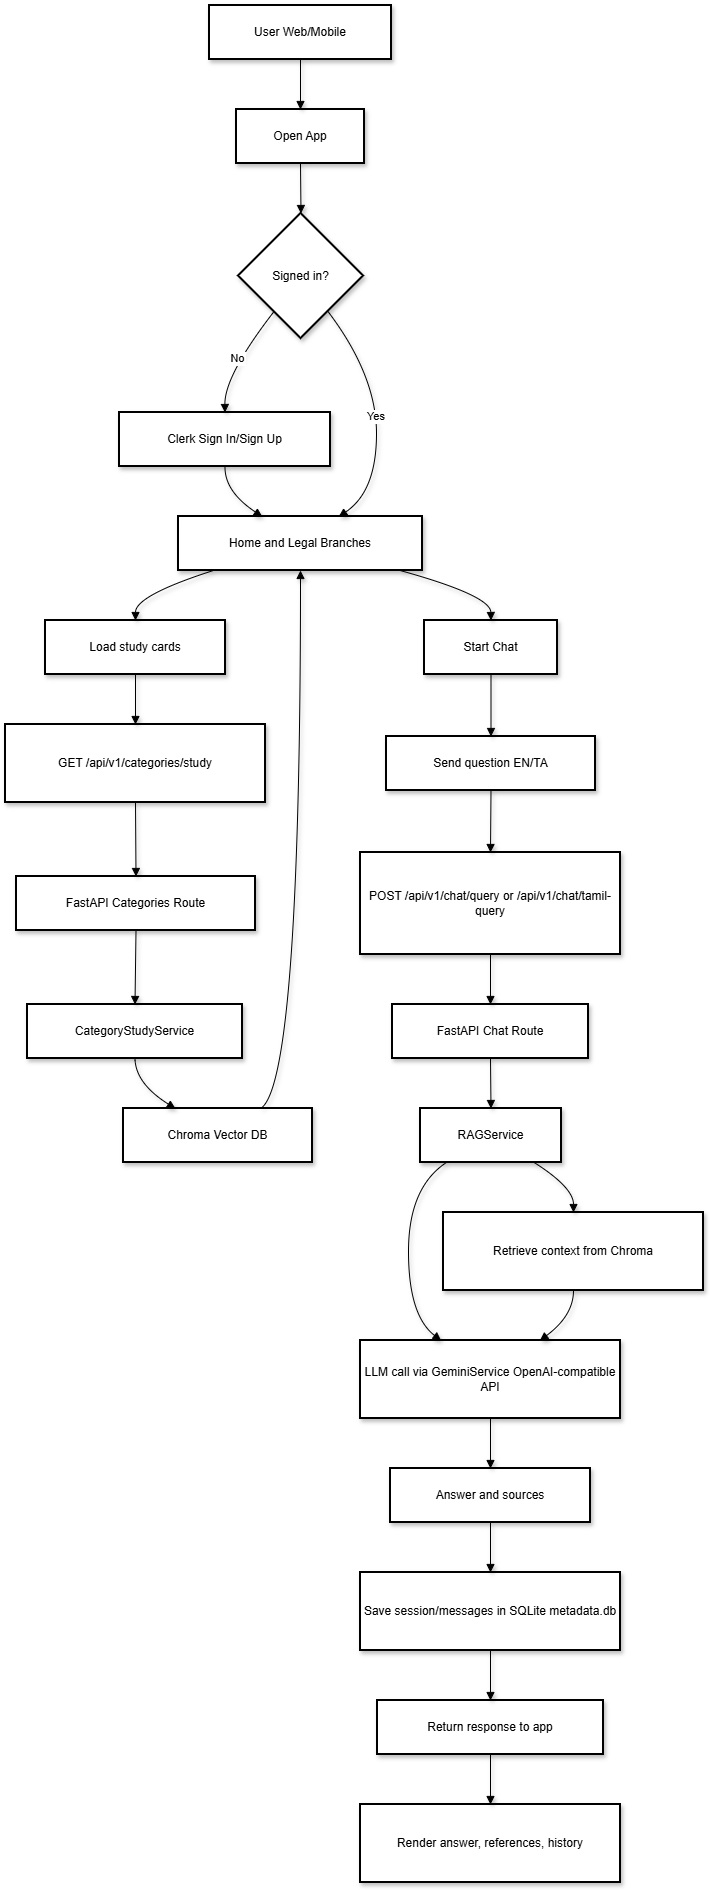

The diagram above was exported from draw.io. Its source (the exported page's mxGraphModel, read from the mxfile embedded in the PNG):
<mxGraphModel dx="3716" dy="744" grid="1" gridSize="10" guides="1" tooltips="1" connect="1" arrows="1" fold="1" page="1" pageScale="1" pageWidth="850" pageHeight="1100" math="0" shadow="0">
  <root>
    <mxCell id="0" />
    <mxCell id="1" parent="0" />
    <mxCell id="GudzKuaecWgkbcFpaiPa-59" parent="1" style="whiteSpace=wrap;strokeWidth=2;shadow=1;" value="User Web/Mobile" vertex="1">
      <mxGeometry height="54" width="182" x="354" y="1370" as="geometry" />
    </mxCell>
    <mxCell id="GudzKuaecWgkbcFpaiPa-60" parent="1" style="whiteSpace=wrap;strokeWidth=2;shadow=1;" value="Open App" vertex="1">
      <mxGeometry height="54" width="128" x="381" y="1474" as="geometry" />
    </mxCell>
    <mxCell id="GudzKuaecWgkbcFpaiPa-61" parent="1" style="rhombus;strokeWidth=2;whiteSpace=wrap;shadow=1;" value="Signed in?" vertex="1">
      <mxGeometry height="125" width="125" x="383" y="1578" as="geometry" />
    </mxCell>
    <mxCell id="GudzKuaecWgkbcFpaiPa-62" parent="1" style="whiteSpace=wrap;strokeWidth=2;shadow=1;" value="Clerk Sign In/Sign Up" vertex="1">
      <mxGeometry height="54" width="211" x="264" y="1777" as="geometry" />
    </mxCell>
    <mxCell id="GudzKuaecWgkbcFpaiPa-63" parent="1" style="whiteSpace=wrap;strokeWidth=2;shadow=1;" value="Home and Legal Branches" vertex="1">
      <mxGeometry height="54" width="244" x="323" y="1881" as="geometry" />
    </mxCell>
    <mxCell id="GudzKuaecWgkbcFpaiPa-64" parent="1" style="whiteSpace=wrap;strokeWidth=2;shadow=1;" value="Load study cards" vertex="1">
      <mxGeometry height="54" width="180" x="190" y="1985" as="geometry" />
    </mxCell>
    <mxCell id="GudzKuaecWgkbcFpaiPa-65" parent="1" style="whiteSpace=wrap;strokeWidth=2;shadow=1;" value="GET /api/v1/categories/study" vertex="1">
      <mxGeometry height="78" width="260" x="150" y="2089" as="geometry" />
    </mxCell>
    <mxCell id="GudzKuaecWgkbcFpaiPa-66" parent="1" style="whiteSpace=wrap;strokeWidth=2;shadow=1;" value="FastAPI Categories Route" vertex="1">
      <mxGeometry height="54" width="239" x="161" y="2241" as="geometry" />
    </mxCell>
    <mxCell id="GudzKuaecWgkbcFpaiPa-67" parent="1" style="whiteSpace=wrap;strokeWidth=2;shadow=1;" value="CategoryStudyService" vertex="1">
      <mxGeometry height="54" width="215" x="172" y="2369" as="geometry" />
    </mxCell>
    <mxCell id="GudzKuaecWgkbcFpaiPa-68" parent="1" style="whiteSpace=wrap;strokeWidth=2;shadow=1;" value="Chroma Vector DB" vertex="1">
      <mxGeometry height="54" width="189" x="268" y="2473" as="geometry" />
    </mxCell>
    <mxCell id="GudzKuaecWgkbcFpaiPa-69" parent="1" style="whiteSpace=wrap;strokeWidth=2;shadow=1;" value="Start Chat" vertex="1">
      <mxGeometry height="54" width="133" x="569" y="1985" as="geometry" />
    </mxCell>
    <mxCell id="GudzKuaecWgkbcFpaiPa-70" parent="1" style="whiteSpace=wrap;strokeWidth=2;shadow=1;" value="Send question EN/TA" vertex="1">
      <mxGeometry height="54" width="209" x="531" y="2101" as="geometry" />
    </mxCell>
    <mxCell id="GudzKuaecWgkbcFpaiPa-71" parent="1" style="whiteSpace=wrap;strokeWidth=2;shadow=1;" value="POST /api/v1/chat/query or /api/v1/chat/tamil-query" vertex="1">
      <mxGeometry height="102" width="260" x="505" y="2217" as="geometry" />
    </mxCell>
    <mxCell id="GudzKuaecWgkbcFpaiPa-72" parent="1" style="whiteSpace=wrap;strokeWidth=2;shadow=1;" value="FastAPI Chat Route" vertex="1">
      <mxGeometry height="54" width="196" x="537" y="2369" as="geometry" />
    </mxCell>
    <mxCell id="GudzKuaecWgkbcFpaiPa-73" parent="1" style="whiteSpace=wrap;strokeWidth=2;shadow=1;" value="RAGService" vertex="1">
      <mxGeometry height="54" width="141" x="565" y="2473" as="geometry" />
    </mxCell>
    <mxCell id="GudzKuaecWgkbcFpaiPa-74" parent="1" style="whiteSpace=wrap;strokeWidth=2;shadow=1;" value="Retrieve context from Chroma" vertex="1">
      <mxGeometry height="78" width="260" x="588" y="2577" as="geometry" />
    </mxCell>
    <mxCell id="GudzKuaecWgkbcFpaiPa-75" parent="1" style="whiteSpace=wrap;strokeWidth=2;shadow=1;" value="LLM call via GeminiService OpenAI-compatible API" vertex="1">
      <mxGeometry height="78" width="260" x="505" y="2705" as="geometry" />
    </mxCell>
    <mxCell id="GudzKuaecWgkbcFpaiPa-76" parent="1" style="whiteSpace=wrap;strokeWidth=2;shadow=1;" value="Answer and sources" vertex="1">
      <mxGeometry height="54" width="200" x="535" y="2833" as="geometry" />
    </mxCell>
    <mxCell id="GudzKuaecWgkbcFpaiPa-77" parent="1" style="whiteSpace=wrap;strokeWidth=2;shadow=1;" value="Save session/messages in SQLite metadata.db" vertex="1">
      <mxGeometry height="78" width="260" x="505" y="2937" as="geometry" />
    </mxCell>
    <mxCell id="GudzKuaecWgkbcFpaiPa-78" parent="1" style="whiteSpace=wrap;strokeWidth=2;shadow=1;" value="Return response to app" vertex="1">
      <mxGeometry height="54" width="226" x="522" y="3065" as="geometry" />
    </mxCell>
    <mxCell id="GudzKuaecWgkbcFpaiPa-79" parent="1" style="whiteSpace=wrap;strokeWidth=2;shadow=1;" value="Render answer, references, history" vertex="1">
      <mxGeometry height="78" width="260" x="505" y="3169" as="geometry" />
    </mxCell>
    <mxCell id="GudzKuaecWgkbcFpaiPa-80" edge="1" parent="1" source="GudzKuaecWgkbcFpaiPa-59" style="curved=1;startArrow=none;endArrow=block;exitX=0.5;exitY=1;entryX=0.5;entryY=0;rounded=0;shadow=1;" target="GudzKuaecWgkbcFpaiPa-60" value="">
      <mxGeometry relative="1" as="geometry">
        <Array as="points" />
      </mxGeometry>
    </mxCell>
    <mxCell id="GudzKuaecWgkbcFpaiPa-81" edge="1" parent="1" source="GudzKuaecWgkbcFpaiPa-60" style="curved=1;startArrow=none;endArrow=block;exitX=0.5;exitY=1;entryX=0.5;entryY=0;rounded=0;shadow=1;" target="GudzKuaecWgkbcFpaiPa-61" value="">
      <mxGeometry relative="1" as="geometry">
        <Array as="points" />
      </mxGeometry>
    </mxCell>
    <mxCell id="GudzKuaecWgkbcFpaiPa-82" edge="1" parent="1" source="GudzKuaecWgkbcFpaiPa-61" style="curved=1;startArrow=none;endArrow=block;exitX=0.12;exitY=1;entryX=0.5;entryY=-0.01;rounded=0;shadow=1;" target="GudzKuaecWgkbcFpaiPa-62" value="No">
      <mxGeometry relative="1" as="geometry">
        <Array as="points">
          <mxPoint x="369" y="1740" />
        </Array>
      </mxGeometry>
    </mxCell>
    <mxCell id="GudzKuaecWgkbcFpaiPa-83" edge="1" parent="1" source="GudzKuaecWgkbcFpaiPa-62" style="curved=1;startArrow=none;endArrow=block;exitX=0.5;exitY=0.99;entryX=0.34;entryY=-0.01;rounded=0;shadow=1;" target="GudzKuaecWgkbcFpaiPa-63" value="">
      <mxGeometry relative="1" as="geometry">
        <Array as="points">
          <mxPoint x="369" y="1856" />
        </Array>
      </mxGeometry>
    </mxCell>
    <mxCell id="GudzKuaecWgkbcFpaiPa-84" edge="1" parent="1" source="GudzKuaecWgkbcFpaiPa-61" style="curved=1;startArrow=none;endArrow=block;exitX=0.88;exitY=1;entryX=0.66;entryY=-0.01;rounded=0;shadow=1;" target="GudzKuaecWgkbcFpaiPa-63" value="Yes">
      <mxGeometry relative="1" as="geometry">
        <Array as="points">
          <mxPoint x="521" y="1740" />
          <mxPoint x="521" y="1856" />
        </Array>
      </mxGeometry>
    </mxCell>
    <mxCell id="GudzKuaecWgkbcFpaiPa-85" edge="1" parent="1" source="GudzKuaecWgkbcFpaiPa-63" style="curved=1;startArrow=none;endArrow=block;exitX=0.15;exitY=0.99;entryX=0.5;entryY=-0.01;rounded=0;shadow=1;" target="GudzKuaecWgkbcFpaiPa-64" value="">
      <mxGeometry relative="1" as="geometry">
        <Array as="points">
          <mxPoint x="280" y="1960" />
        </Array>
      </mxGeometry>
    </mxCell>
    <mxCell id="GudzKuaecWgkbcFpaiPa-86" edge="1" parent="1" source="GudzKuaecWgkbcFpaiPa-64" style="curved=1;startArrow=none;endArrow=block;exitX=0.5;exitY=0.99;entryX=0.5;entryY=0;rounded=0;shadow=1;" target="GudzKuaecWgkbcFpaiPa-65" value="">
      <mxGeometry relative="1" as="geometry">
        <Array as="points" />
      </mxGeometry>
    </mxCell>
    <mxCell id="GudzKuaecWgkbcFpaiPa-87" edge="1" parent="1" source="GudzKuaecWgkbcFpaiPa-65" style="curved=1;startArrow=none;endArrow=block;exitX=0.5;exitY=1;entryX=0.5;entryY=-0.01;rounded=0;shadow=1;" target="GudzKuaecWgkbcFpaiPa-66" value="">
      <mxGeometry relative="1" as="geometry">
        <Array as="points" />
      </mxGeometry>
    </mxCell>
    <mxCell id="GudzKuaecWgkbcFpaiPa-88" edge="1" parent="1" source="GudzKuaecWgkbcFpaiPa-66" style="curved=1;startArrow=none;endArrow=block;exitX=0.5;exitY=0.99;entryX=0.5;entryY=-0.01;rounded=0;shadow=1;" target="GudzKuaecWgkbcFpaiPa-67" value="">
      <mxGeometry relative="1" as="geometry">
        <Array as="points" />
      </mxGeometry>
    </mxCell>
    <mxCell id="GudzKuaecWgkbcFpaiPa-89" edge="1" parent="1" source="GudzKuaecWgkbcFpaiPa-67" style="curved=1;startArrow=none;endArrow=block;exitX=0.5;exitY=0.99;entryX=0.27;entryY=-0.01;rounded=0;shadow=1;" target="GudzKuaecWgkbcFpaiPa-68" value="">
      <mxGeometry relative="1" as="geometry">
        <Array as="points">
          <mxPoint x="280" y="2448" />
        </Array>
      </mxGeometry>
    </mxCell>
    <mxCell id="GudzKuaecWgkbcFpaiPa-90" edge="1" parent="1" source="GudzKuaecWgkbcFpaiPa-68" style="curved=1;startArrow=none;endArrow=block;exitX=0.73;exitY=-0.01;entryX=0.5;entryY=0.99;rounded=0;shadow=1;" target="GudzKuaecWgkbcFpaiPa-63" value="">
      <mxGeometry relative="1" as="geometry">
        <Array as="points">
          <mxPoint x="445" y="2448" />
        </Array>
      </mxGeometry>
    </mxCell>
    <mxCell id="GudzKuaecWgkbcFpaiPa-91" edge="1" parent="1" source="GudzKuaecWgkbcFpaiPa-63" style="curved=1;startArrow=none;endArrow=block;exitX=0.9;exitY=0.99;entryX=0.5;entryY=-0.01;rounded=0;shadow=1;" target="GudzKuaecWgkbcFpaiPa-69" value="">
      <mxGeometry relative="1" as="geometry">
        <Array as="points">
          <mxPoint x="635" y="1960" />
        </Array>
      </mxGeometry>
    </mxCell>
    <mxCell id="GudzKuaecWgkbcFpaiPa-92" edge="1" parent="1" source="GudzKuaecWgkbcFpaiPa-69" style="curved=1;startArrow=none;endArrow=block;exitX=0.5;exitY=0.99;entryX=0.5;entryY=-0.01;rounded=0;shadow=1;" target="GudzKuaecWgkbcFpaiPa-70" value="">
      <mxGeometry relative="1" as="geometry">
        <Array as="points" />
      </mxGeometry>
    </mxCell>
    <mxCell id="GudzKuaecWgkbcFpaiPa-93" edge="1" parent="1" source="GudzKuaecWgkbcFpaiPa-70" style="curved=1;startArrow=none;endArrow=block;exitX=0.5;exitY=0.99;entryX=0.5;entryY=0;rounded=0;shadow=1;" target="GudzKuaecWgkbcFpaiPa-71" value="">
      <mxGeometry relative="1" as="geometry">
        <Array as="points" />
      </mxGeometry>
    </mxCell>
    <mxCell id="GudzKuaecWgkbcFpaiPa-94" edge="1" parent="1" source="GudzKuaecWgkbcFpaiPa-71" style="curved=1;startArrow=none;endArrow=block;exitX=0.5;exitY=1;entryX=0.5;entryY=-0.01;rounded=0;shadow=1;" target="GudzKuaecWgkbcFpaiPa-72" value="">
      <mxGeometry relative="1" as="geometry">
        <Array as="points" />
      </mxGeometry>
    </mxCell>
    <mxCell id="GudzKuaecWgkbcFpaiPa-95" edge="1" parent="1" source="GudzKuaecWgkbcFpaiPa-72" style="curved=1;startArrow=none;endArrow=block;exitX=0.5;exitY=0.99;entryX=0.5;entryY=-0.01;rounded=0;shadow=1;" target="GudzKuaecWgkbcFpaiPa-73" value="">
      <mxGeometry relative="1" as="geometry">
        <Array as="points" />
      </mxGeometry>
    </mxCell>
    <mxCell id="GudzKuaecWgkbcFpaiPa-96" edge="1" parent="1" source="GudzKuaecWgkbcFpaiPa-73" style="curved=1;startArrow=none;endArrow=block;exitX=0.8;exitY=0.99;entryX=0.5;entryY=0;rounded=0;shadow=1;" target="GudzKuaecWgkbcFpaiPa-74" value="">
      <mxGeometry relative="1" as="geometry">
        <Array as="points">
          <mxPoint x="718" y="2552" />
        </Array>
      </mxGeometry>
    </mxCell>
    <mxCell id="GudzKuaecWgkbcFpaiPa-97" edge="1" parent="1" source="GudzKuaecWgkbcFpaiPa-73" style="curved=1;startArrow=none;endArrow=block;exitX=0.19;exitY=0.99;entryX=0.31;entryY=0;rounded=0;shadow=1;" target="GudzKuaecWgkbcFpaiPa-75" value="">
      <mxGeometry relative="1" as="geometry">
        <Array as="points">
          <mxPoint x="553" y="2552" />
          <mxPoint x="553" y="2680" />
        </Array>
      </mxGeometry>
    </mxCell>
    <mxCell id="GudzKuaecWgkbcFpaiPa-98" edge="1" parent="1" source="GudzKuaecWgkbcFpaiPa-74" style="curved=1;startArrow=none;endArrow=block;exitX=0.5;exitY=1;entryX=0.69;entryY=0;rounded=0;shadow=1;" target="GudzKuaecWgkbcFpaiPa-75" value="">
      <mxGeometry relative="1" as="geometry">
        <Array as="points">
          <mxPoint x="718" y="2680" />
        </Array>
      </mxGeometry>
    </mxCell>
    <mxCell id="GudzKuaecWgkbcFpaiPa-99" edge="1" parent="1" source="GudzKuaecWgkbcFpaiPa-75" style="curved=1;startArrow=none;endArrow=block;exitX=0.5;exitY=1;entryX=0.5;entryY=-0.01;rounded=0;shadow=1;" target="GudzKuaecWgkbcFpaiPa-76" value="">
      <mxGeometry relative="1" as="geometry">
        <Array as="points" />
      </mxGeometry>
    </mxCell>
    <mxCell id="GudzKuaecWgkbcFpaiPa-100" edge="1" parent="1" source="GudzKuaecWgkbcFpaiPa-76" style="curved=1;startArrow=none;endArrow=block;exitX=0.5;exitY=0.99;entryX=0.5;entryY=0;rounded=0;shadow=1;" target="GudzKuaecWgkbcFpaiPa-77" value="">
      <mxGeometry relative="1" as="geometry">
        <Array as="points" />
      </mxGeometry>
    </mxCell>
    <mxCell id="GudzKuaecWgkbcFpaiPa-101" edge="1" parent="1" source="GudzKuaecWgkbcFpaiPa-77" style="curved=1;startArrow=none;endArrow=block;exitX=0.5;exitY=1;entryX=0.5;entryY=-0.01;rounded=0;shadow=1;" target="GudzKuaecWgkbcFpaiPa-78" value="">
      <mxGeometry relative="1" as="geometry">
        <Array as="points" />
      </mxGeometry>
    </mxCell>
    <mxCell id="GudzKuaecWgkbcFpaiPa-102" edge="1" parent="1" source="GudzKuaecWgkbcFpaiPa-78" style="curved=1;startArrow=none;endArrow=block;exitX=0.5;exitY=0.99;entryX=0.5;entryY=0;rounded=0;shadow=1;" target="GudzKuaecWgkbcFpaiPa-79" value="">
      <mxGeometry relative="1" as="geometry">
        <Array as="points" />
      </mxGeometry>
    </mxCell>
  </root>
</mxGraphModel>